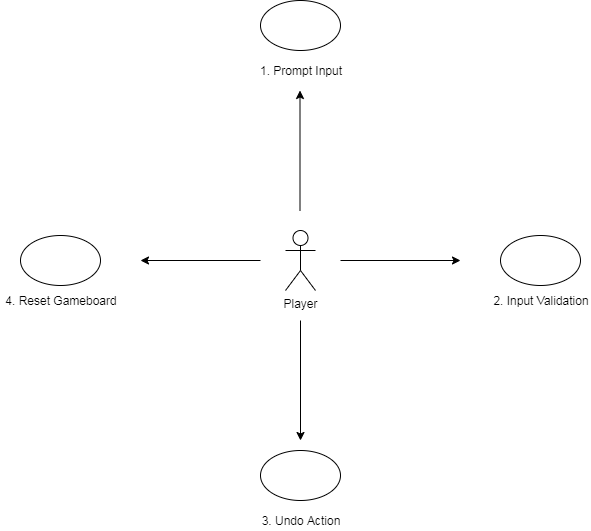

The diagram above was exported from draw.io. Its source (the exported page's mxGraphModel, read from the mxfile embedded in the PNG):
<mxGraphModel dx="1422" dy="785" grid="1" gridSize="10" guides="1" tooltips="1" connect="1" arrows="1" fold="1" page="1" pageScale="1" pageWidth="700" pageHeight="700" math="0" shadow="0">
  <root>
    <mxCell id="0" />
    <mxCell id="1" parent="0" />
    <mxCell id="W4LaX31nCsgZYAPeBrD--1" value="Player" style="shape=umlActor;verticalLabelPosition=bottom;labelBackgroundColor=#ffffff;verticalAlign=top;html=1;outlineConnect=0;" vertex="1" parent="1">
      <mxGeometry x="340" y="310" width="30" height="60" as="geometry" />
    </mxCell>
    <mxCell id="W4LaX31nCsgZYAPeBrD--13" value="" style="endArrow=classic;html=1;" edge="1" parent="1">
      <mxGeometry width="50" height="50" relative="1" as="geometry">
        <mxPoint x="395" y="340" as="sourcePoint" />
        <mxPoint x="515" y="340" as="targetPoint" />
      </mxGeometry>
    </mxCell>
    <mxCell id="W4LaX31nCsgZYAPeBrD--14" value="" style="endArrow=classic;html=1;" edge="1" parent="1">
      <mxGeometry width="50" height="50" relative="1" as="geometry">
        <mxPoint x="355" y="400" as="sourcePoint" />
        <mxPoint x="355" y="520" as="targetPoint" />
      </mxGeometry>
    </mxCell>
    <mxCell id="W4LaX31nCsgZYAPeBrD--15" value="" style="endArrow=classic;html=1;" edge="1" parent="1">
      <mxGeometry width="50" height="50" relative="1" as="geometry">
        <mxPoint x="315" y="340" as="sourcePoint" />
        <mxPoint x="195" y="340" as="targetPoint" />
      </mxGeometry>
    </mxCell>
    <mxCell id="W4LaX31nCsgZYAPeBrD--16" value="" style="endArrow=classic;html=1;" edge="1" parent="1">
      <mxGeometry width="50" height="50" relative="1" as="geometry">
        <mxPoint x="354.5" y="290" as="sourcePoint" />
        <mxPoint x="354.5" y="170" as="targetPoint" />
      </mxGeometry>
    </mxCell>
    <mxCell id="W4LaX31nCsgZYAPeBrD--17" value="" style="ellipse;whiteSpace=wrap;html=1;" vertex="1" parent="1">
      <mxGeometry x="315" y="80" width="80" height="50" as="geometry" />
    </mxCell>
    <mxCell id="W4LaX31nCsgZYAPeBrD--18" value="" style="ellipse;whiteSpace=wrap;html=1;" vertex="1" parent="1">
      <mxGeometry x="555" y="315" width="80" height="50" as="geometry" />
    </mxCell>
    <mxCell id="W4LaX31nCsgZYAPeBrD--19" value="" style="ellipse;whiteSpace=wrap;html=1;" vertex="1" parent="1">
      <mxGeometry x="75" y="315" width="80" height="50" as="geometry" />
    </mxCell>
    <mxCell id="W4LaX31nCsgZYAPeBrD--20" value="" style="ellipse;whiteSpace=wrap;html=1;" vertex="1" parent="1">
      <mxGeometry x="315" y="530" width="80" height="50" as="geometry" />
    </mxCell>
    <mxCell id="W4LaX31nCsgZYAPeBrD--21" value="1. Prompt Input" style="text;html=1;strokeColor=none;fillColor=none;align=center;verticalAlign=middle;whiteSpace=wrap;rounded=0;" vertex="1" parent="1">
      <mxGeometry x="305" y="140" width="100" height="20" as="geometry" />
    </mxCell>
    <mxCell id="W4LaX31nCsgZYAPeBrD--22" value="2. Input Validation" style="text;html=1;strokeColor=none;fillColor=none;align=center;verticalAlign=middle;whiteSpace=wrap;rounded=0;" vertex="1" parent="1">
      <mxGeometry x="545" y="370" width="100" height="20" as="geometry" />
    </mxCell>
    <mxCell id="W4LaX31nCsgZYAPeBrD--25" value="3. Undo Action" style="text;html=1;strokeColor=none;fillColor=none;align=center;verticalAlign=middle;whiteSpace=wrap;rounded=0;" vertex="1" parent="1">
      <mxGeometry x="305" y="590" width="100" height="20" as="geometry" />
    </mxCell>
    <mxCell id="W4LaX31nCsgZYAPeBrD--26" value="4. Reset Gameboard" style="text;html=1;strokeColor=none;fillColor=none;align=center;verticalAlign=middle;whiteSpace=wrap;rounded=0;" vertex="1" parent="1">
      <mxGeometry x="55" y="370" width="120" height="20" as="geometry" />
    </mxCell>
  </root>
</mxGraphModel>